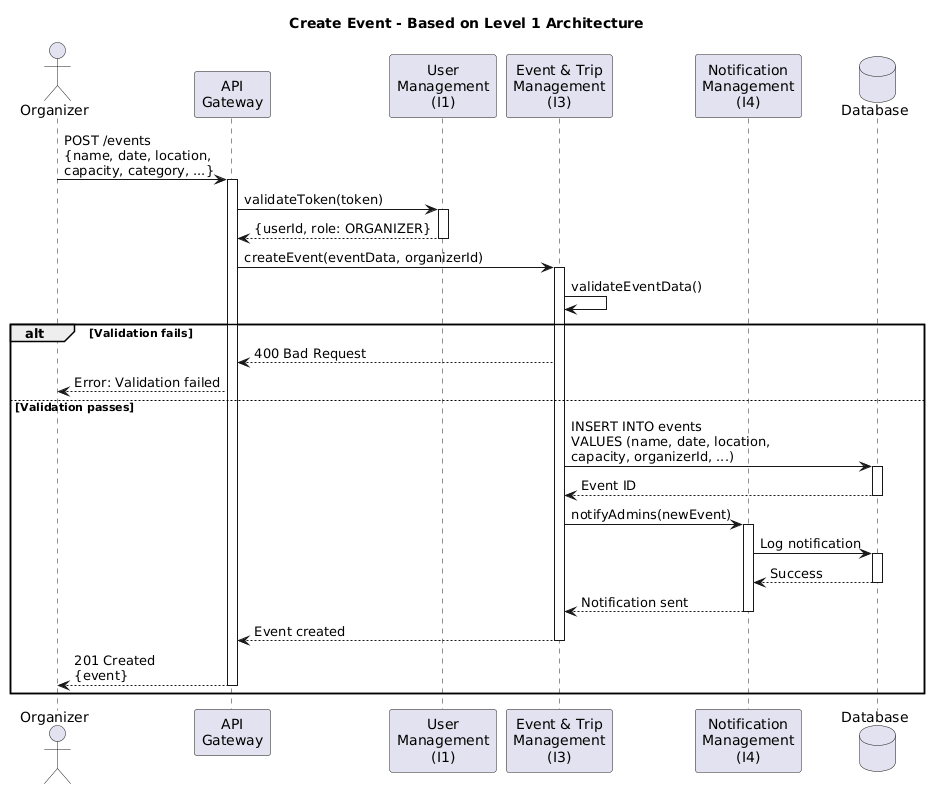

The diagram above was rendered by PlantUML. Its source (embedded in the PNG):
@startuml
title Create Event - Based on Level 1 Architecture

actor Organizer
participant "API\nGateway" as Gateway
participant "User\nManagement\n(I1)" as UserMgmt
participant "Event & Trip\nManagement\n(I3)" as EventMgmt
participant "Notification\nManagement\n(I4)" as NotifMgmt
database "Database" as DB

Organizer -> Gateway: POST /events\n{name, date, location,\ncapacity, category, ...}
activate Gateway

Gateway -> UserMgmt: validateToken(token)
activate UserMgmt
UserMgmt --> Gateway: {userId, role: ORGANIZER}
deactivate UserMgmt

Gateway -> EventMgmt: createEvent(eventData, organizerId)
activate EventMgmt

EventMgmt -> EventMgmt: validateEventData()

alt Validation fails
    EventMgmt --> Gateway: 400 Bad Request
    Gateway --> Organizer: Error: Validation failed
else Validation passes
    EventMgmt -> DB: INSERT INTO events\nVALUES (name, date, location,\ncapacity, organizerId, ...)
    activate DB
    DB --> EventMgmt: Event ID
    deactivate DB
    
    EventMgmt -> NotifMgmt: notifyAdmins(newEvent)
    activate NotifMgmt
    NotifMgmt -> DB: Log notification
    activate DB
    DB --> NotifMgmt: Success
    deactivate DB
    NotifMgmt --> EventMgmt: Notification sent
    deactivate NotifMgmt
    
    EventMgmt --> Gateway: Event created
    deactivate EventMgmt
    
    Gateway --> Organizer: 201 Created\n{event}
    deactivate Gateway
end
@enduml